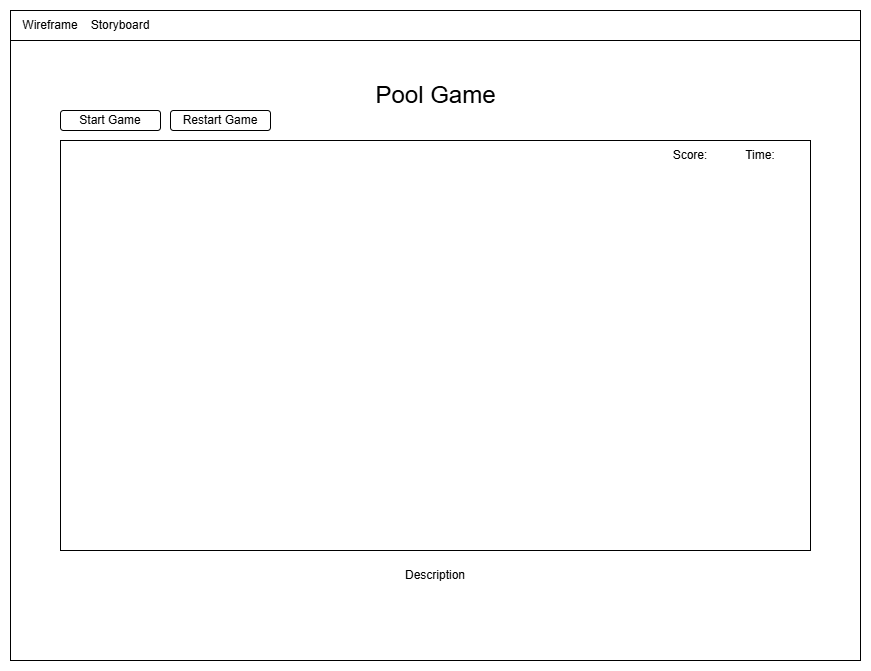

The diagram above was exported from draw.io. Its source (the exported page's mxGraphModel, read from the mxfile embedded in the PNG):
<mxGraphModel dx="1674" dy="746" grid="1" gridSize="10" guides="1" tooltips="1" connect="1" arrows="1" fold="1" page="1" pageScale="1" pageWidth="850" pageHeight="1100" math="0" shadow="0">
  <root>
    <mxCell id="0" />
    <mxCell id="1" parent="0" />
    <mxCell id="DkHE-RSvilwOqzlswYK4-12" value="" style="rounded=0;whiteSpace=wrap;html=1;" parent="1" vertex="1">
      <mxGeometry y="30" width="850" height="620" as="geometry" />
    </mxCell>
    <mxCell id="DkHE-RSvilwOqzlswYK4-1" value="Start Game" style="rounded=1;whiteSpace=wrap;html=1;" parent="1" vertex="1">
      <mxGeometry x="50" y="100" width="100" height="20" as="geometry" />
    </mxCell>
    <mxCell id="DkHE-RSvilwOqzlswYK4-2" value="Restart Game" style="rounded=1;whiteSpace=wrap;html=1;" parent="1" vertex="1">
      <mxGeometry x="160" y="100" width="100" height="20" as="geometry" />
    </mxCell>
    <mxCell id="DkHE-RSvilwOqzlswYK4-3" value="&lt;font style=&quot;font-size: 24px;&quot;&gt;Pool Game&lt;/font&gt;" style="text;html=1;align=center;verticalAlign=middle;whiteSpace=wrap;rounded=0;" parent="1" vertex="1">
      <mxGeometry x="358" y="70" width="135" height="30" as="geometry" />
    </mxCell>
    <mxCell id="DkHE-RSvilwOqzlswYK4-4" value="" style="rounded=0;whiteSpace=wrap;html=1;" parent="1" vertex="1">
      <mxGeometry width="850" height="30" as="geometry" />
    </mxCell>
    <mxCell id="DkHE-RSvilwOqzlswYK4-6" value="Wireframe" style="text;html=1;align=center;verticalAlign=middle;whiteSpace=wrap;rounded=0;" parent="1" vertex="1">
      <mxGeometry x="10" width="60" height="30" as="geometry" />
    </mxCell>
    <mxCell id="DkHE-RSvilwOqzlswYK4-7" value="Storyboard" style="text;html=1;align=center;verticalAlign=middle;whiteSpace=wrap;rounded=0;" parent="1" vertex="1">
      <mxGeometry x="80" width="60" height="30" as="geometry" />
    </mxCell>
    <mxCell id="DkHE-RSvilwOqzlswYK4-8" value="" style="rounded=0;whiteSpace=wrap;html=1;" parent="1" vertex="1">
      <mxGeometry x="50" y="130" width="750" height="410" as="geometry" />
    </mxCell>
    <mxCell id="DkHE-RSvilwOqzlswYK4-9" value="Score:&lt;span style=&quot;color: rgba(0, 0, 0, 0); font-family: monospace; font-size: 0px; text-align: start; text-wrap-mode: nowrap;&quot;&gt;%3CmxGraphModel%3E%3Croot%3E%3CmxCell%20id%3D%220%22%2F%3E%3CmxCell%20id%3D%221%22%20parent%3D%220%22%2F%3E%3CmxCell%20id%3D%222%22%20value%3D%22Wireframe%22%20style%3D%22text%3Bhtml%3D1%3Balign%3Dcenter%3BverticalAlign%3Dmiddle%3BwhiteSpace%3Dwrap%3Brounded%3D0%3B%22%20vertex%3D%221%22%20parent%3D%221%22%3E%3CmxGeometry%20x%3D%2210%22%20width%3D%2260%22%20height%3D%2230%22%20as%3D%22geometry%22%2F%3E%3C%2FmxCell%3E%3C%2Froot%3E%3C%2FmxGraphModel%3E&lt;/span&gt;" style="text;html=1;align=center;verticalAlign=middle;whiteSpace=wrap;rounded=0;" parent="1" vertex="1">
      <mxGeometry x="650" y="130" width="60" height="30" as="geometry" />
    </mxCell>
    <mxCell id="DkHE-RSvilwOqzlswYK4-10" value="Time:" style="text;html=1;align=center;verticalAlign=middle;whiteSpace=wrap;rounded=0;" parent="1" vertex="1">
      <mxGeometry x="720" y="130" width="60" height="30" as="geometry" />
    </mxCell>
    <mxCell id="DkHE-RSvilwOqzlswYK4-11" value="Description" style="text;html=1;align=center;verticalAlign=middle;whiteSpace=wrap;rounded=0;" parent="1" vertex="1">
      <mxGeometry x="395" y="550" width="60" height="30" as="geometry" />
    </mxCell>
  </root>
</mxGraphModel>